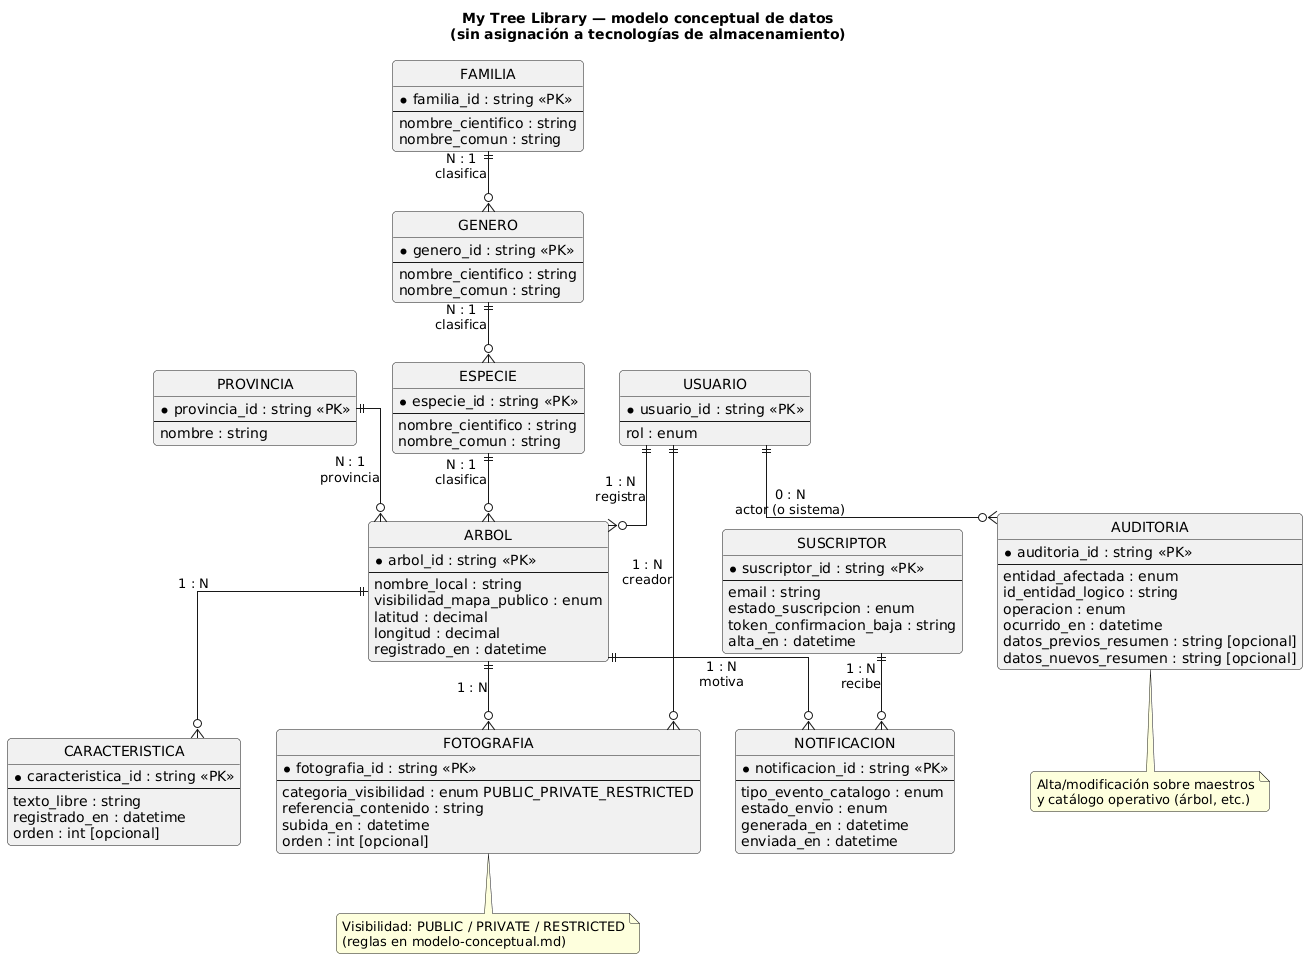

The diagram above was rendered by PlantUML. Its source (embedded in the PNG):
@startuml
title My Tree Library — modelo conceptual de datos\n(sin asignación a tecnologías de almacenamiento)

skinparam shadowing false
skinparam linetype ortho
hide circle
skinparam roundcorner 8
skinparam entity {
  BackgroundColor #E8F4FC
  BorderColor #2E6DA4
}

entity "USUARIO" as UP {
  * usuario_id : string <<PK>>
  --
  rol : enum
}

entity "ESPECIE" as ESP {
  * especie_id : string <<PK>>
  --
  nombre_cientifico : string
  nombre_comun : string
}

entity "GENERO" as GEN {
  * genero_id : string <<PK>>
  --
  nombre_cientifico : string
  nombre_comun : string
}

entity "FAMILIA" as FAM {
  * familia_id : string <<PK>>
  --
  nombre_cientifico : string
  nombre_comun : string
}

entity "PROVINCIA" as PRO {
  * provincia_id : string <<PK>>
  --
  nombre : string
}

entity "ARBOL" as ARB {
  * arbol_id : string <<PK>>
  --
  nombre_local : string
  visibilidad_mapa_publico : enum
  latitud : decimal
  longitud : decimal
  registrado_en : datetime
}

entity "CARACTERISTICA" as CO {
  * caracteristica_id : string <<PK>>
  --
  texto_libre : string
  registrado_en : datetime
  orden : int [opcional]
}

entity "FOTOGRAFIA" as FOT {
  * fotografia_id : string <<PK>>
  --
  categoria_visibilidad : enum PUBLIC_PRIVATE_RESTRICTED
  referencia_contenido : string
  subida_en : datetime
  orden : int [opcional]
}

entity "SUSCRIPTOR" as UN {
  * suscriptor_id : string <<PK>>
  --
  email : string
  estado_suscripcion : enum
  token_confirmacion_baja : string
  alta_en : datetime
}

entity "NOTIFICACION" as NOT {
  * notificacion_id : string <<PK>>
  --
  tipo_evento_catalogo : enum
  estado_envio : enum
  generada_en : datetime
  enviada_en : datetime
}

entity "AUDITORIA" as AUD {
  * auditoria_id : string <<PK>>
  --
  entidad_afectada : enum
  id_entidad_logico : string
  operacion : enum
  ocurrido_en : datetime
  datos_previos_resumen : string [opcional]
  datos_nuevos_resumen : string [opcional]
}

GEN ||--o{ ESP : "N : 1\nclasifica"
FAM ||--o{ GEN : "N : 1\nclasifica"
ESP ||--o{ ARB : "N : 1\nclasifica"
PRO ||--o{ ARB : "N : 1\nprovincia"
UP ||--o{ ARB : "1 : N\nregistra"
ARB ||--o{ CO : "1 : N"
ARB ||--o{ FOT : "1 : N"
UP ||--o{ FOT : "1 : N\ncreador"
UN ||--o{ NOT : "1 : N\nrecibe"
ARB ||--o{ NOT : "1 : N\nmotiva"
UP ||--o{ AUD : "0 : N\nactor (o sistema)"

note bottom of FOT
  Visibilidad: PUBLIC / PRIVATE / RESTRICTED
  (reglas en modelo-conceptual.md)
end note

note bottom of AUD
  Alta/modificación sobre maestros
  y catálogo operativo (árbol, etc.)
end note
@enduml